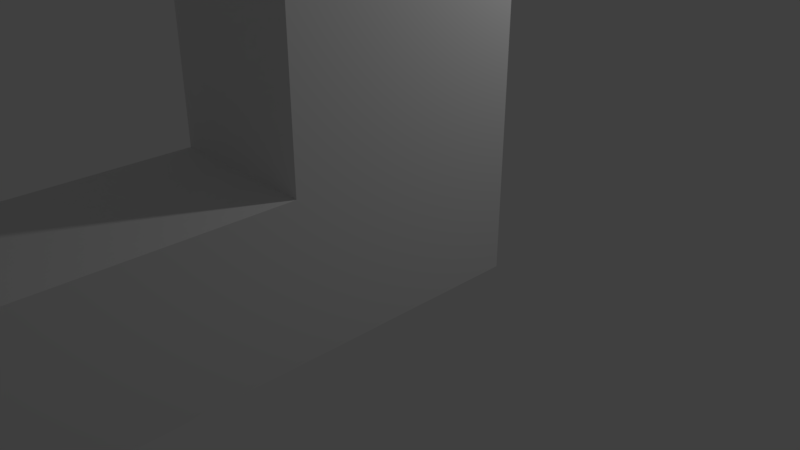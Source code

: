 # Source: 209DeurNF.blend  (saved by Blender 2.78.0; exported with 4.5.12 LTS)
import bpy
from mathutils import Matrix  # noqa: F401  (used for matrix-valued properties, if any)

bpy.ops.wm.read_factory_settings(use_empty=True)
scene = bpy.context.scene
scene.name = 'Scene'

# ---- collections
col_collection_1 = bpy.data.collections.new('Collection 1'); scene.collection.children.link(col_collection_1)

# ---- world
world_world = bpy.data.worlds.new('World'); scene.world = world_world
world_world.color = (0.05088, 0.05088, 0.05088)
world_world.use_sun_shadow = False
world_world.sun_shadow_jitter_overblur = 0.0
world_world.cycles.sampling_method = 'MANUAL'

# ---- cameras
cam_camera = bpy.data.cameras.new('Camera')
cam_camera.clip_end = 100.0
cam_camera.lens = 35.0
cam_camera.sensor_width = 32.0
cam_camera.sensor_height = 18.0
cam_camera.ortho_scale = 7.314
cam_camera.dof.focus_distance = 0.0
cam_camera.dof.aperture_fstop = 128.0

# ---- lights
light_lamp = bpy.data.lights.new('Lamp', 'POINT')
light_lamp.transmission_factor = 0.0
light_lamp.cutoff_distance = 30.0
light_lamp.energy = 100.0
light_lamp.shadow_buffer_clip_start = 1.001
light_lamp.shadow_soft_size = 0.1
light_lamp.shadow_maximum_resolution = 0.006
light_lamp.use_absolute_resolution = True

# ---- meshes
me_cube_001 = bpy.data.meshes.new('Cube.001')
me_cube_001.from_pydata([(-1.0, -1.0, -1.0), (-1.0, -1.0, 1.0), (-1.0, 1.0, -1.0), (-1.0, 1.0, 1.0), (1.0, -1.0, -1.0), (1.0, -1.0, 1.0), (1.0, 1.0, -1.0), (1.0, 1.0, 1.0), (1.0, 1.0, 0.0), (1.0, 0.0, -1.0), (1.0, 0.0, 1.0), (1.0, -1.0, 0.0), (1.0, 0.0, 0.0), (1.0, 1.0, -0.5), (1.0, 0.5, -1.0), (1.0, -0.5, 1.0), (1.0, -1.0, -0.5), (1.0, 1.0, 0.5), (1.0, -0.5, -1.0), (1.0, 0.5, 1.0), (1.0, -1.0, 0.5), (1.0, 0.5, 0.0), (1.0, 0.0, -0.5), (1.0, 0.0, 0.5), (1.0, 0.5, 0.5), (1.0, 0.5, -0.5), (1.0, -0.5, 0.5), (1.0, 1.0, -0.75), (1.0, 0.75, -1.0), (1.0, -0.75, 1.0), (1.0, -1.0, -0.75), (1.0, 1.0, 0.25), (1.0, -0.25, -1.0), (1.0, 0.25, 1.0), (1.0, -1.0, 0.25), (1.0, 0.0, -0.75), (1.0, 0.0, 0.25), (1.0, 1.0, -0.25), (1.0, -0.25, 1.0), (1.0, -1.0, -0.25), (1.0, 1.0, 0.75), (1.0, -0.75, -1.0), (1.0, 0.75, 1.0), (1.0, -1.0, 0.75), (1.0, 0.0, -0.25), (1.0, 0.25, 0.5), (1.0, 0.75, 0.5), (1.0, 0.5, 0.25), (1.0, 0.5, -0.75), (1.0, 0.5, -0.25), (1.0, -0.75, 0.5), (1.0, -0.25, 0.5), (1.0, 1.0, -0.875), (1.0, 0.875, -1.0), (1.0, -0.875, 1.0), (1.0, -1.0, -0.875), (1.0, 1.0, 0.125), (1.0, -0.125, -1.0), (1.0, 0.125, 1.0), (1.0, -1.0, 0.125), (1.0, 0.0, -0.875), (1.0, 0.0, 0.125), (1.0, 1.0, -0.375), (1.0, -0.375, 1.0), (1.0, -1.0, -0.375), (1.0, 1.0, 0.625), (1.0, -0.625, -1.0), (1.0, 0.625, 1.0), (1.0, -1.0, 0.625), (1.0, 0.0, -0.375), (1.0, 0.125, 0.5), (1.0, 0.625, 0.5), (1.0, 0.5, 0.125), (-1.0, 1.0, -0.875), (1.0, 0.5, -0.875), (1.0, 0.5, -0.375), (1.0, -0.875, 0.5), (1.0, -0.375, 0.5), (1.0, 1.0, -0.625), (1.0, 0.625, -1.0), (1.0, -0.625, 1.0), (1.0, -1.0, -0.625), (1.0, 1.0, 0.375), (1.0, -0.375, -1.0), (1.0, 0.375, 1.0), (1.0, -1.0, 0.375), (1.0, -0.625, 0.0), (1.0, 0.0, -0.625), (1.0, 0.0, 0.375), (1.0, 1.0, -0.125), (1.0, -0.125, 1.0), (1.0, -1.0, -0.125), (1.0, 1.0, 0.875), (1.0, -0.875, -1.0), (1.0, 0.875, 1.0), (1.0, -1.0, 0.875), (1.0, 0.0, -0.125), (1.0, 0.375, 0.5), (1.0, 0.875, 0.5), (1.0, 0.5, 0.375), (-1.0, 0.875, 1.0), (1.0, 0.5, -0.625), (1.0, 0.5, -0.125), (1.0, -0.625, -0.5), (1.0, -0.625, 0.5), (1.0, -0.125, 0.5), (1.0, -0.625, 0.25), (1.0, -0.625, -0.75), (-1.0, -1.0, 0.875), (-1.0, -0.875, -1.0), (1.0, -0.625, -0.25), (1.0, -0.625, 0.75), (1.0, -0.625, 0.875), (1.0, -0.625, 0.625), (1.0, -0.625, -0.125), (1.0, -0.625, -0.375), (1.0, -0.625, -0.625), (1.0, -0.625, -0.875), (1.0, -0.625, 0.375), (1.0, -0.625, 0.125), (1.0, 1.0, -0.9375), (1.0, 0.9375, -1.0), (1.0, -0.9375, 1.0), (1.0, -1.0, -0.9375), (1.0, 1.0, 0.0625), (1.0, -0.0625, -1.0), (1.0, 0.0625, 1.0), (1.0, -1.0, 0.0625), (1.0, -0.9375, 0.0), (1.0, 0.0, -0.9375), (1.0, 0.0, 0.0625), (1.0, 1.0, -0.4375), (1.0, 0.4375, -1.0), (1.0, -0.4375, 1.0), (1.0, -1.0, -0.4375), (1.0, 1.0, 0.5625), (1.0, -0.5625, -1.0), (1.0, 0.5625, 1.0), (1.0, -1.0, 0.5625), (1.0, 0.0, -0.4375), (1.0, 0.0625, 0.5), (1.0, 0.5625, 0.5), (1.0, 0.5, 0.0625), (1.0, 0.5, -0.9375), (1.0, 0.5, -0.4375), (1.0, -0.9375, -0.5), (1.0, -0.5, -0.9375), (1.0, -0.9375, 0.5), (1.0, -0.4375, 0.5), (1.0, 1.0, -0.6875), (1.0, 0.6875, -1.0), (1.0, -0.6875, 1.0), (1.0, -1.0, -0.6875), (1.0, 1.0, 0.3125), (1.0, -0.3125, -1.0), (1.0, 0.3125, 1.0), (1.0, -1.0, 0.3125), (1.0, -0.6875, 0.0), (1.0, 0.0, -0.6875), (1.0, 0.0, 0.3125), (1.0, 1.0, -0.1875), (1.0, -0.1875, 1.0), (1.0, -1.0, -0.1875), (1.0, 1.0, 0.8125), (1.0, -0.8125, -1.0), (1.0, 0.8125, 1.0), (1.0, -1.0, 0.8125), (1.0, 0.0, -0.1875), (1.0, 0.3125, 0.5), (1.0, 0.8125, 0.5), (1.0, 0.5, 0.3125), (1.0, 0.5, -0.6875), (1.0, 0.5, -0.1875), (1.0, -0.6875, -0.5), (1.0, -0.6875, 0.5), (1.0, -0.1875, 0.5), (1.0, -0.9375, 0.25), (1.0, -0.6875, 0.25), (1.0, -0.25, -0.9375), (1.0, -0.9375, -0.75), (1.0, -0.6875, -0.75), (1.0, -0.75, -0.9375), (1.0, 0.75, -0.9375), (-1.0, -1.0, -0.25), (-1.0, -0.25, 1.0), (-1.0, 1.0, 0.25), (-1.0, 0.0, -0.75), (-1.0, 0.0, 0.25), (1.0, -0.9375, -0.25), (1.0, -0.6875, -0.25), (1.0, -0.9375, 0.75), (1.0, -0.6875, 0.75), (1.0, 1.0, -0.8125), (1.0, 0.8125, -1.0), (1.0, -0.8125, 1.0), (1.0, -1.0, -0.8125), (1.0, 1.0, 0.1875), (1.0, -0.1875, -1.0), (1.0, 0.1875, 1.0), (1.0, -1.0, 0.1875), (1.0, 0.0, -0.8125), (1.0, 0.0, 0.1875), (1.0, 1.0, -0.3125), (1.0, -0.3125, 1.0), (1.0, -1.0, -0.3125), (1.0, 1.0, 0.6875), (1.0, -0.6875, -1.0), (1.0, 0.6875, 1.0), (1.0, -1.0, 0.6875), (1.0, 0.0, -0.3125), (1.0, 0.1875, 0.5), (1.0, 0.6875, 0.5), (1.0, 0.5, 0.1875), (-1.0, -0.25, -1.0), (1.0, 0.5, -0.8125), (1.0, 0.5, -0.3125), (1.0, -0.8125, 0.5), (1.0, -0.3125, 0.5), (1.0, 1.0, -0.5625), (1.0, 0.5625, -1.0), (1.0, -0.5625, 1.0), (1.0, -1.0, -0.5625), (1.0, 1.0, 0.4375), (1.0, -0.4375, -1.0), (1.0, 0.4375, 1.0), (1.0, -1.0, 0.4375), (1.0, 0.4375, 0.0), (1.0, 0.0, -0.5625), (1.0, 0.0, 0.4375), (1.0, 1.0, -0.0625), (1.0, -0.0625, 1.0), (1.0, -1.0, -0.0625), (1.0, 1.0, 0.9375), (1.0, -0.9375, -1.0), (1.0, 0.9375, 1.0), (1.0, -1.0, 0.9375), (1.0, -0.0625, 0.0), (1.0, 0.9375, 0.0), (1.0, 0.0, -0.0625), (1.0, 0.0, 0.9375), (1.0, 0.4375, 0.5), (1.0, 0.9375, 0.5), (1.0, 0.5, 0.4375), (1.0, 0.5, 0.9375), (1.0, 0.4375, -0.5), (1.0, 0.9375, -0.5), (1.0, 0.5, -0.5625), (1.0, 0.5, -0.0625), (1.0, -0.0625, -0.5), (1.0, -0.5625, 0.5), (1.0, -0.0625, 0.5), (1.0, -0.5, 0.4375), (1.0, -0.5, 0.9375), (1.0, -0.25, 0.9375), (1.0, -0.0625, 0.25), (1.0, -0.25, 0.4375), (1.0, -0.75, 0.4375), (1.0, -0.0625, -0.25), (1.0, -0.0625, -0.75), (1.0, 0.9375, -0.25), (1.0, 0.9375, -0.75), (1.0, 0.4375, -0.75), (-1.0, -1.0, 0.25), (1.0, 0.9375, 0.75), (-1.0, 0.25, 1.0), (1.0, 0.75, 0.9375), (1.0, 0.9375, 0.25), (1.0, 0.75, 0.4375), (1.0, 0.4375, 0.25), (1.0, 0.25, 0.4375), (-1.0, 1.0, -0.25), (-1.0, 0.0, -0.25), (1.0, 0.25, 0.9375), (1.0, 0.4375, -0.25), (1.0, -0.75, 0.9375), (1.0, -0.6875, 0.875), (1.0, -0.625, 0.8125), (1.0, -0.625, 0.9375), (1.0, -0.6875, 0.625), (1.0, -0.625, 0.5625), (1.0, -0.625, 0.6875), (1.0, -0.9375, 0.625), (1.0, -0.6875, -0.125), (1.0, -0.625, -0.1875), (1.0, -0.625, -0.0625), (1.0, -0.6875, -0.375), (1.0, -0.625, -0.4375), (1.0, -0.625, -0.3125), (1.0, -0.9375, -0.375), (1.0, 0.4375, -0.125), (1.0, 0.4375, -0.375), (-1.0, 1.0, 0.75), (1.0, 0.375, 0.9375), (-1.0, -0.75, 1.0), (-1.0, -1.0, -0.75), (-1.0, 0.75, -1.0), (-1.0, 0.5, -0.75), (-1.0, 0.5, -0.25), (1.0, 0.4375, 0.375), (1.0, 0.375, 0.4375), (1.0, 0.4375, 0.125), (1.0, 0.9375, 0.375), (1.0, 0.875, 0.4375), (1.0, 0.9375, 0.125), (1.0, 0.9375, 0.875), (1.0, 0.875, 0.9375), (1.0, 0.9375, 0.625), (-1.0, -0.25, 0.5), (-1.0, -0.75, 0.5), (-1.0, 0.75, 0.5), (-1.0, 0.25, 0.5), (1.0, 0.4375, -0.625), (1.0, 0.4375, -0.875), (1.0, 0.9375, -0.625), (1.0, 0.9375, -0.875), (1.0, 0.875, -0.9375), (1.0, 0.625, -0.9375), (1.0, 0.9375, -0.125), (1.0, 0.9375, -0.375), (1.0, -0.6875, -0.625), (1.0, -0.625, -0.6875), (1.0, -0.625, -0.5625), (1.0, -0.6875, -0.875), (1.0, -0.625, -0.9375), (1.0, -0.625, -0.8125), (1.0, -0.9375, -0.875), (1.0, -0.875, -0.9375), (1.0, -0.0625, -0.625), (1.0, -0.0625, -0.875), (1.0, -0.125, -0.9375), (1.0, -0.375, -0.9375), (1.0, -0.0625, -0.125), (1.0, -0.0625, -0.375), (1.0, -0.6875, 0.375), (1.0, -0.625, 0.3125), (1.0, -0.625, 0.4375), (1.0, -0.6875, 0.125), (1.0, -0.625, 0.0625), (1.0, -0.625, 0.1875), (1.0, -0.9375, 0.125), (1.0, -0.0625, 0.375), (1.0, -0.125, 0.4375), (1.0, -0.0625, 0.125), (1.0, -0.125, 0.9375), (1.0, -0.375, 0.9375), (1.0, -0.375, 0.4375), (1.0, -0.9375, 0.375), (1.0, -0.875, 0.4375), (1.0, -0.9375, -0.625), (-1.0, 0.5, 0.25), (-1.0, 1.0, -0.75), (1.0, 0.625, 0.9375), (1.0, 0.625, 0.4375), (1.0, 0.125, 0.4375), (-1.0, 0.75, 1.0), (-1.0, -1.0, 0.75), (-1.0, -0.75, -1.0), (1.0, 0.125, 0.9375), (1.0, -0.9375, -0.125), (1.0, -0.9375, 0.875), (1.0, -0.875, 0.9375), (1.0, -0.8125, 0.9375), (1.0, -0.9375, 0.8125), (1.0, -0.9375, -0.1875), (1.0, 0.1875, 0.9375), (-1.0, 0.5, 0.5), (-1.0, -0.5, 0.5), (1.0, 0.1875, 0.4375), (1.0, 0.6875, 0.4375), (1.0, 0.6875, 0.9375), (-1.0, 0.5, -0.5), (1.0, -0.9375, -0.6875), (1.0, -0.8125, 0.4375), (1.0, -0.9375, 0.3125), (1.0, -0.3125, 0.4375), (1.0, -0.3125, 0.9375), (1.0, -0.0625, 0.9375), (1.0, -0.0625, 0.1875), (1.0, -0.0625, 0.0625), (1.0, -0.0625, 0.4375), (1.0, -0.0625, 0.3125), (1.0, -0.9375, 0.0625), (1.0, -0.6875, 0.0625), (1.0, -0.5625, 0.4375), (1.0, -0.6875, 0.3125), (1.0, -0.0625, -0.3125), (1.0, -0.0625, -0.4375), (1.0, -0.0625, -0.0625), (1.0, -0.0625, -0.1875), (1.0, -0.3125, -0.9375), (1.0, -0.4375, -0.9375), (1.0, -0.0625, -0.8125), (1.0, -0.0625, -0.9375), (1.0, -0.1875, -0.9375), (1.0, -0.0625, -0.5625), (1.0, -0.0625, -0.6875), (1.0, -0.8125, -0.9375), (1.0, -0.9375, -0.9375), (1.0, -0.5625, -0.9375), (1.0, -0.6875, -0.9375), (1.0, -0.6875, -0.6875), (1.0, 0.9375, -0.3125), (1.0, 0.9375, -0.4375), (1.0, 0.9375, -0.0625), (1.0, 0.9375, -0.1875), (1.0, 0.6875, -0.9375), (1.0, 0.5625, -0.9375), (1.0, 0.9375, -0.8125), (1.0, 0.9375, -0.9375), (1.0, 0.8125, -0.9375), (1.0, 0.9375, -0.5625), (1.0, 0.9375, -0.6875), (1.0, 0.4375, -0.8125), (1.0, 0.4375, -0.9375), (1.0, 0.4375, -0.5625), (1.0, 0.4375, -0.6875), (-1.0, 0.5, -1.0), (-1.0, -1.0, -0.5), (-1.0, -0.5, 1.0), (1.0, 0.9375, 0.6875), (1.0, 0.9375, 0.5625), (-1.0, 1.0, 0.5), (1.0, 0.9375, 0.9375), (1.0, 0.9375, 0.8125), (-1.0, 0.5, 0.0), (1.0, 0.9375, 0.1875), (1.0, 0.9375, 0.0625), (1.0, 0.9375, 0.4375), (1.0, 0.9375, 0.3125), (1.0, 0.4375, 0.1875), (1.0, 0.4375, 0.0625), (1.0, 0.4375, 0.4375), (1.0, 0.4375, 0.3125), (-1.0, 0.0, -0.5), (-1.0, 0.0, 0.5), (-1.0, 1.0, -0.5), (-1.0, 0.5, 1.0), (-1.0, -1.0, 0.5), (1.0, 0.4375, 0.9375), (-1.0, -0.5, -1.0), (-1.0, 0.0, 0.0), (1.0, 0.4375, -0.3125), (1.0, 0.4375, -0.4375), (1.0, 0.4375, -0.0625), (1.0, 0.4375, -0.1875), (1.0, -0.9375, -0.4375), (1.0, -0.6875, -0.4375), (1.0, -0.6875, -0.1875), (1.0, -0.9375, 0.5625), (1.0, -0.6875, 0.5625), (1.0, -0.5625, 0.9375), (1.0, -0.6875, 0.8125), (1.0, -0.6875, 0.9375), (1.0, -0.6875, 0.6875), (1.0, -0.9375, 0.6875), (1.0, -0.6875, -0.0625), (1.0, -0.6875, -0.3125), (1.0, -0.9375, -0.3125), (1.0, 0.3125, 0.9375), (-1.0, 1.0, 0.0), (-1.0, 0.0, 1.0), (1.0, 0.3125, 0.4375), (1.0, 0.8125, 0.4375), (1.0, 0.8125, 0.9375), (-1.0, -1.0, 0.0), (-1.0, 0.0, -1.0), (1.0, -0.6875, -0.5625), (1.0, -0.6875, -0.8125), (1.0, -0.9375, -0.8125), (1.0, -0.6875, 0.4375), (1.0, -0.6875, 0.1875), (1.0, -0.9375, 0.1875), (1.0, -0.1875, 0.4375), (1.0, -0.1875, 0.9375), (1.0, -0.4375, 0.9375), (1.0, -0.4375, 0.4375), (1.0, -0.9375, 0.4375), (1.0, -0.9375, -0.5625), (1.0, 0.5625, 0.9375), (1.0, 0.5625, 0.4375), (1.0, 0.0625, 0.4375), (1.0, 0.0625, 0.9375), (1.0, -0.9375, -0.0625), (1.0, -0.9375, 0.9375), (-1.0, -0.625, 0.75), (-1.0, -0.625, 0.25), (-1.0, -0.625, -0.25), (-1.0, -0.625, -0.75), (-1.0, -1.0, -0.375), (-1.0, -0.375, 1.0), (-1.0, 1.0, 0.375), (-1.0, 0.0, -0.625), (-1.0, 0.0, 0.375), (-1.0, -0.125, -1.0), (-1.0, -1.0, 0.125), (-1.0, 0.125, 1.0), (-1.0, 1.0, -0.125), (-1.0, 0.0, -0.125), (-1.0, 1.0, 0.875), (-1.0, -0.875, 1.0), (-1.0, -1.0, -0.875), (-1.0, 0.875, -1.0), (-1.0, 0.5, -0.625), (-1.0, 0.5, -0.125), (-1.0, -0.375, 0.5), (-1.0, -0.875, 0.5), (-1.0, 0.625, 0.5), (-1.0, 0.125, 0.5), (-1.0, 0.5, 0.375), (-1.0, 1.0, -0.625), (-1.0, 0.625, 1.0), (-1.0, -1.0, 0.625), (-1.0, -0.625, -1.0), (-1.0, 0.5, 0.125), (-1.0, 0.375, 0.5), (-1.0, 0.875, 0.5), (-1.0, -0.625, 0.5), (-1.0, -0.125, 0.5), (-1.0, -0.625, -0.5), (-1.0, 0.5, -0.375), (-1.0, 0.5, -0.875), (-1.0, 0.625, -1.0), (-1.0, -1.0, -0.625), (-1.0, -0.625, 1.0), (-1.0, 1.0, 0.625), (-1.0, -0.625, 0.0), (-1.0, 0.0, -0.375), (-1.0, 1.0, -0.375), (-1.0, 0.375, 1.0), (-1.0, -1.0, 0.375), (-1.0, -0.375, -1.0), (-1.0, 0.0, 0.125), (-1.0, 0.0, -0.875), (-1.0, 1.0, 0.125), (-1.0, -0.125, 1.0), (-1.0, -1.0, -0.125), (-1.0, -0.625, -0.625), (-1.0, -0.625, -0.125), (-1.0, -0.625, 0.375), (-1.0, -0.625, 0.875), (-1.0, -0.625, -0.875), (-1.0, -0.625, -0.375), (-1.0, -0.625, 0.125), (-1.0, -0.625, 0.625), (-1.0, -0.9375, -1.0), (-1.0, -1.0, 0.9375), (-1.0, 0.9375, 1.0), (-1.0, 1.0, -0.9375), (-1.0, 0.75, 0.9375), (-1.0, 1.0, -0.8125), (-1.0, 0.8125, 1.0), (-1.0, -1.0, 0.8125), (-1.0, -0.8125, -1.0), (-1.0, 0.9375, 0.75), (-1.0, 0.4375, 0.25), (-1.0, 0.9375, 0.25), (-1.0, -0.0625, 0.25), (-1.0, -0.75, -0.9375), (-1.0, -0.25, -0.9375), (-1.0, -0.0625, -0.75), (-1.0, 0.4375, -0.25), (-1.0, 0.4375, -0.75), (-1.0, 0.75, -0.9375), (-1.0, 0.9375, -0.75), (-1.0, -0.0625, -0.25), (-1.0, 0.9375, -0.25), (-1.0, -1.0, -0.3125), (-1.0, -0.3125, 1.0), (-1.0, 1.0, 0.3125), (-1.0, 0.0, -0.6875), (-1.0, 0.0, 0.3125), (-1.0, -0.1875, -1.0), (-1.0, -1.0, 0.1875), (-1.0, 0.1875, 1.0), (-1.0, 1.0, -0.1875), (-1.0, 0.0, -0.1875), (-1.0, 1.0, 0.8125), (-1.0, -0.8125, 1.0), (-1.0, -1.0, -0.8125), (-1.0, 0.8125, -1.0), (-1.0, 0.5, -0.6875), (-1.0, 0.5, -0.1875), (-1.0, -0.3125, 0.5), (-1.0, -0.8125, 0.5), (-1.0, 0.6875, 0.5), (-1.0, 0.1875, 0.5), (-1.0, 0.5, 0.3125), (-1.0, 1.0, -0.6875), (-1.0, 0.6875, 1.0), (-1.0, -1.0, 0.6875), (-1.0, -0.6875, -1.0), (-1.0, 0.5, 0.0625), (-1.0, 0.4375, 0.5), (-1.0, 0.9375, 0.5), (-1.0, -0.5625, 0.5), (-1.0, -0.0625, 0.5), (-1.0, -0.5, -0.9375), (-1.0, -0.0625, -0.5), (-1.0, 0.5, -0.4375), (-1.0, 0.5, -0.9375), (-1.0, 0.4375, -0.5), (-1.0, 0.9375, -0.5), (-1.0, 0.5625, -1.0), (-1.0, -1.0, -0.5625), (-1.0, -0.5625, 1.0), (-1.0, 1.0, 0.5625), (-1.0, 0.4375, 0.0), (-1.0, 0.0, -0.4375), (-1.0, 1.0, -0.4375), (-1.0, 0.4375, 1.0), (-1.0, -1.0, 0.4375), (-1.0, -0.4375, -1.0), (-1.0, 0.0, 0.0625), (-1.0, 0.0, -0.9375), (-1.0, -0.0625, 0.0), (-1.0, 0.9375, 0.0), (-1.0, 1.0, 0.0625), (-1.0, -0.0625, 1.0), (-1.0, -1.0, -0.0625), (-1.0, 0.25, 0.9375), (-1.0, 0.25, 0.4375), (-1.0, 0.75, 0.4375), (-1.0, -0.75, 0.9375), (-1.0, -0.9375, 0.75), (-1.0, -0.6875, 0.75), (-1.0, -0.75, 0.4375), (-1.0, -0.9375, 0.25), (-1.0, -0.6875, 0.25), (-1.0, -0.25, 0.4375), (-1.0, -0.9375, -0.25), (-1.0, -0.6875, -0.25), (-1.0, -0.9375, -0.75), (-1.0, -0.6875, -0.75), (-1.0, -0.25, 0.9375), (-1.0, 0.4375, -1.0), (-1.0, -1.0, -0.4375), (-1.0, -0.4375, 1.0), (-1.0, 1.0, 0.4375), (-1.0, 0.0, -0.5625), (-1.0, 0.0, 0.4375), (-1.0, -0.0625, -1.0), (-1.0, -1.0, 0.0625), (-1.0, 0.0625, 1.0), (-1.0, 1.0, -0.0625), (-1.0, 0.0, 0.9375), (-1.0, 0.0, -0.0625), (-1.0, -0.9375, 0.0), (-1.0, 1.0, 0.9375), (-1.0, -0.9375, 1.0), (-1.0, -1.0, -0.9375), (-1.0, 0.9375, -1.0), (-1.0, 0.5, -0.5625), (-1.0, 0.5, -0.0625), (-1.0, -0.9375, -0.5), (-1.0, -0.4375, 0.5), (-1.0, -0.9375, 0.5), (-1.0, -0.5, 0.4375), (-1.0, -0.5, 0.9375), (-1.0, 0.5625, 0.5), (-1.0, 0.0625, 0.5), (-1.0, 0.5, 0.4375), (-1.0, 0.5, 0.9375), (-1.0, 1.0, -0.5625), (-1.0, 0.5625, 1.0), (-1.0, -1.0, 0.5625), (-1.0, -0.5625, -1.0), (-1.0, 0.5, 0.1875), (-1.0, 0.3125, 0.5), (-1.0, 0.8125, 0.5), (-1.0, -0.6875, 0.5), (-1.0, -0.1875, 0.5), (-1.0, -0.6875, -0.5), (-1.0, 0.5, -0.3125), (-1.0, 0.5, -0.8125), (-1.0, 0.6875, -1.0), (-1.0, -1.0, -0.6875), (-1.0, -0.6875, 1.0), (-1.0, 1.0, 0.6875), (-1.0, -0.6875, 0.0), (-1.0, 0.0, -0.3125), (-1.0, 1.0, -0.3125), (-1.0, 0.3125, 1.0), (-1.0, -1.0, 0.3125), (-1.0, -0.3125, -1.0), (-1.0, 0.0, 0.1875), (-1.0, 0.0, -0.8125), (-1.0, 1.0, 0.1875), (-1.0, -0.1875, 1.0), (-1.0, -1.0, -0.1875), (-1.0, 0.9375, -0.125), (-1.0, -0.0625, -0.125), (-1.0, -0.125, 0.9375), (-1.0, 0.9375, -0.625), (-1.0, 0.4375, -0.625), (-1.0, 0.4375, -0.125), (-1.0, -0.0625, -0.625), (-1.0, -0.6875, -0.625), (-1.0, -0.625, -0.6875), (-1.0, -0.625, -0.5625), (-1.0, -0.6875, -0.125), (-1.0, -0.625, -0.1875), (-1.0, -0.625, -0.0625), (-1.0, -0.0625, 0.375), (-1.0, -0.125, 0.4375), (-1.0, -0.6875, 0.375), (-1.0, -0.625, 0.3125), (-1.0, -0.625, 0.4375), (-1.0, -0.6875, 0.875), (-1.0, -0.625, 0.8125), (-1.0, -0.625, 0.9375), (-1.0, 0.9375, 0.375), (-1.0, 0.875, 0.4375), (-1.0, 0.4375, 0.375), (-1.0, 0.375, 0.4375), (-1.0, 0.375, 0.9375), (-1.0, 0.9375, -0.375), (-1.0, -0.0625, -0.375), (-1.0, -0.375, 0.9375), (-1.0, 0.9375, -0.875), (-1.0, 0.875, -0.9375), (-1.0, 0.625, -0.9375), (-1.0, 0.4375, -0.875), (-1.0, 0.4375, -0.375), (-1.0, -0.0625, -0.875), (-1.0, -0.125, -0.9375), (-1.0, -0.375, -0.9375), (-1.0, -0.6875, -0.875), (-1.0, -0.625, -0.9375), (-1.0, -0.625, -0.8125), (-1.0, -0.9375, -0.875), (-1.0, -0.875, -0.9375), (-1.0, -0.9375, -0.625), (-1.0, -0.6875, -0.375), (-1.0, -0.625, -0.4375), (-1.0, -0.625, -0.3125), (-1.0, -0.9375, -0.375), (-1.0, -0.9375, -0.125), (-1.0, -0.0625, 0.125), (-1.0, -0.375, 0.4375), (-1.0, -0.6875, 0.125), (-1.0, -0.625, 0.0625), (-1.0, -0.625, 0.1875), (-1.0, -0.9375, 0.125), (-1.0, -0.9375, 0.375), (-1.0, -0.875, 0.4375), (-1.0, -0.6875, 0.625), (-1.0, -0.625, 0.5625), (-1.0, -0.625, 0.6875), (-1.0, -0.9375, 0.625), (-1.0, -0.9375, 0.875), (-1.0, -0.875, 0.9375), (-1.0, 0.9375, 0.125), (-1.0, 0.625, 0.4375), (-1.0, 0.4375, 0.125), (-1.0, 0.125, 0.4375), (-1.0, 0.125, 0.9375), (-1.0, 0.9375, 0.625), (-1.0, 0.625, 0.9375), (-1.0, 0.9375, 0.875), (-1.0, 0.875, 0.9375), (-1.0, 0.8125, 0.9375), (-1.0, 0.9375, 0.8125), (-1.0, 0.5625, 0.9375), (-1.0, 0.9375, 0.5625), (-1.0, 0.0625, 0.9375), (-1.0, 0.0625, 0.4375), (-1.0, 0.4375, 0.0625), (-1.0, 0.5625, 0.4375), (-1.0, 0.9375, 0.0625), (-1.0, -0.9375, 0.9375), (-1.0, -0.9375, 0.8125), (-1.0, -0.9375, 0.6875), (-1.0, -0.9375, 0.5625), (-1.0, -0.6875, 0.6875), (-1.0, -0.6875, 0.5625), (-1.0, -0.9375, 0.4375), (-1.0, -0.9375, 0.3125), (-1.0, -0.9375, 0.1875), (-1.0, -0.9375, 0.0625), (-1.0, -0.6875, 0.1875), (-1.0, -0.6875, 0.0625), (-1.0, -0.4375, 0.4375), (-1.0, -0.0625, 0.0625), (-1.0, -0.9375, -0.0625), (-1.0, -0.9375, -0.1875), (-1.0, -0.9375, -0.3125), (-1.0, -0.9375, -0.4375), (-1.0, -0.6875, -0.3125), (-1.0, -0.6875, -0.4375), (-1.0, -0.9375, -0.5625), (-1.0, -0.9375, -0.6875), (-1.0, -0.9375, -0.8125), (-1.0, -0.9375, -0.9375), (-1.0, -0.8125, -0.9375), (-1.0, -0.6875, -0.8125), (-1.0, -0.6875, -0.9375), (-1.0, -0.5625, -0.9375), (-1.0, -0.4375, -0.9375), (-1.0, -0.3125, -0.9375), (-1.0, -0.1875, -0.9375), (-1.0, -0.0625, -0.9375), (-1.0, 0.4375, -0.4375), (-1.0, 0.4375, -0.9375), (-1.0, 0.5625, -0.9375), (-1.0, 0.6875, -0.9375), (-1.0, 0.8125, -0.9375), (-1.0, 0.9375, -0.9375), (-1.0, -0.4375, 0.9375), (-1.0, -0.0625, -0.4375), (-1.0, 0.9375, -0.4375), (-1.0, 0.3125, 0.9375), (-1.0, 0.3125, 0.4375), (-1.0, 0.4375, 0.3125), (-1.0, 0.8125, 0.4375), (-1.0, 0.9375, 0.3125), (-1.0, -0.6875, 0.9375), (-1.0, -0.6875, 0.8125), (-1.0, -0.6875, 0.4375), (-1.0, -0.6875, 0.3125), (-1.0, -0.1875, 0.4375), (-1.0, -0.0625, 0.3125), (-1.0, -0.6875, -0.0625), (-1.0, -0.6875, -0.1875), (-1.0, -0.6875, -0.5625), (-1.0, -0.6875, -0.6875), (-1.0, -0.0625, -0.6875), (-1.0, 0.4375, -0.1875), (-1.0, 0.4375, -0.6875), (-1.0, 0.9375, -0.6875), (-1.0, -0.1875, 0.9375), (-1.0, -0.0625, -0.1875), (-1.0, 0.9375, -0.0625), (-1.0, -0.0625, -0.0625), (-1.0, -0.0625, 0.9375), (-1.0, 0.9375, -0.5625), (-1.0, 0.4375, -0.5625), (-1.0, 0.4375, -0.0625), (-1.0, -0.0625, -0.5625), (-1.0, -0.0625, 0.4375), (-1.0, -0.5625, 0.4375), (-1.0, -0.5625, 0.9375), (-1.0, 0.9375, 0.4375), (-1.0, 0.4375, 0.4375), (-1.0, 0.4375, 0.9375), (-1.0, 0.9375, -0.3125), (-1.0, -0.0625, -0.3125), (-1.0, -0.3125, 0.9375), (-1.0, 0.9375, -0.8125), (-1.0, 0.4375, -0.8125), (-1.0, 0.4375, -0.3125), (-1.0, -0.0625, -0.8125), (-1.0, -0.0625, 0.1875), (-1.0, -0.3125, 0.4375), (-1.0, -0.8125, 0.4375), (-1.0, -0.8125, 0.9375), (-1.0, 0.9375, 0.1875), (-1.0, 0.6875, 0.4375), (-1.0, 0.4375, 0.1875), (-1.0, 0.1875, 0.4375), (-1.0, 0.1875, 0.9375), (-1.0, 0.9375, 0.6875), (-1.0, 0.6875, 0.9375), (-1.0, 0.9375, -0.1875), (-1.0, 0.9375, 0.9375)], [], [(2, 547, 73, 549, 350, 587, 509, 662, 435, 608, 527, 680, 270, 574, 496, 643, 459, 616, 533, 686, 185, 568, 490, 637, 421, 605, 524, 677, 291, 576, 498, 647, 3, 7, 232, 92, 163, 40, 205, 65, 135, 17, 222, 82, 153, 31, 196, 56, 124, 8, 229, 89, 160, 37, 202, 62, 131, 13, 218, 78, 149, 27, 192, 52, 120, 6), (4, 123, 55, 195, 30, 152, 81, 221, 16, 134, 64, 204, 39, 162, 91, 231, 11, 127, 59, 199, 34, 156, 85, 225, 20, 138, 68, 208, 43, 166, 95, 235, 5, 1, 545, 108, 551, 355, 589, 511, 664, 437, 610, 529, 682, 262, 572, 494, 641, 464, 618, 535, 688, 183, 566, 488, 635, 417, 603, 522, 675, 294, 578, 500, 649, 0), (7, 3, 546, 100, 550, 354, 588, 510, 663, 436, 609, 528, 681, 264, 573, 495, 642, 460, 617, 534, 687, 184, 567, 489, 636, 418, 604, 523, 676, 293, 577, 499, 648, 1, 5, 122, 54, 194, 29, 151, 80, 220, 15, 133, 63, 203, 38, 161, 90, 230, 10, 126, 58, 198, 33, 155, 84, 224, 19, 137, 67, 207, 42, 165, 94, 234), (148, 26, 249, 104, 279, 113, 280, 111, 276, 112, 277, 452, 275, 451, 191, 453, 278, 449, 174, 50, 216, 76, 147, 476, 347, 372, 256, 469, 333, 384, 177, 470, 336, 382, 157, 455, 282, 447, 189, 456, 285, 446, 173, 466, 319, 400, 180, 467, 322, 399, 323, 117, 324, 107, 320, 116, 321, 103, 286, 115, 287, 110, 283, 114, 284, 86, 337, 119, 338, 106, 334, 118, 335, 383, 251, 475, 345, 374, 255, 472, 341, 379, 250, 105, 175, 51, 217, 77), (360, 54, 122, 483), (584, 309, 668, 515, 593, 841, 711, 813, 621, 856, 752, 767, 660, 365, 658, 506), (769, 648, 499, 750), (583, 308, 669, 774, 745, 773, 624, 816, 707, 815, 709, 539, 708, 484, 747, 543, 746, 516, 594, 366, 654, 504, 582, 307, 670, 517, 595, 838, 703, 819, 628, 852, 738, 781, 656, 839, 706, 538, 705, 485, 741, 542, 740, 525, 701, 537, 700, 486, 734, 541, 733, 518, 698, 536, 697, 487, 728, 540, 727, 795, 726, 794, 632, 824, 696, 823, 671, 788, 732, 787, 630, 822, 699, 821, 678, 780, 739, 779, 627, 818, 704, 817, 625, 853, 744, 775, 655, 505), (769, 483, 147, 655), (174, 669, 655, 147), (452, 815, 669, 174), (483, 769, 815, 452), (795, 792, 397, 399), (476, 397, 792, 775), (817, 795, 399, 469), (476, 775, 817, 469), (800, 727, 323, 392), (335, 323, 727, 706), (838, 800, 125, 379), (335, 706, 838, 379), (709, 277, 104, 516), (241, 593, 516, 104), (422, 863, 593, 241), (277, 709, 863, 422), (639, 228, 9, 465), (842, 634, 132, 431), (228, 639, 842, 431), (806, 599, 143, 408), (242, 143, 599, 660), (841, 806, 408, 427), (242, 660, 841, 427), (0, 465, 9, 4), (2, 6, 132, 634), (483, 122, 5, 235, 95, 166, 43, 208, 68, 138, 20, 225, 85, 156, 34, 199, 59, 127, 11, 231, 91, 162, 39, 204, 64, 134, 16, 221, 81, 152, 30, 195, 55, 123, 4, 233, 93, 164, 41, 206, 66, 136, 18, 223, 83, 154, 32, 197, 57, 125, 9, 129, 60, 200, 35, 158, 87, 227, 22, 139, 69, 209, 44, 167, 96, 238, 12, 130, 61, 201, 36, 159, 88, 228, 480, 353, 367, 269, 461, 299, 431, 298, 432, 268, 429, 300, 430, 226, 443, 289, 444, 273, 441, 290, 442, 244, 414, 311, 415, 261, 412, 312, 413, 132, 14, 219, 79, 150, 28, 193, 53, 121, 6, 120, 52, 192, 27, 149, 78, 218, 13, 131, 62, 202, 37, 160, 89, 229, 8, 124, 56, 196, 31, 153, 82, 222, 17, 135, 65, 205, 40, 163, 92, 232, 7, 234, 94, 165, 42, 207, 67, 137, 19, 224, 84, 155, 33, 198, 58, 126, 10, 230, 90, 161, 38, 203, 63, 133, 15, 220, 80, 151, 29, 194, 54, 360, 361, 274, 452, 277, 450, 252, 474, 344, 375, 253, 473, 343, 376, 239, 481, 357, 364, 272, 458, 292, 438, 243, 478, 351, 369, 265, 463, 305, 422, 304, 423, 263, 419, 306, 420, 241, 427, 301, 428, 266, 425, 303, 426, 237, 403, 317, 404, 259, 401, 318, 402, 245, 410, 313, 411, 260, 407, 314, 408, 315, 409, 182, 405, 316, 406, 143, 74, 214, 48, 171, 101, 246, 25, 144, 75, 215, 49, 172, 102, 247, 21, 142, 72, 212, 47, 170, 99, 242, 24, 240, 97, 168, 45, 210, 70, 140, 23, 250, 379, 340, 380, 254, 377, 342, 378, 236, 387, 331, 388, 257, 385, 332, 386, 248, 394, 327, 395, 258, 391, 328, 392, 329, 393, 178, 389, 330, 390, 146, 398, 323, 399, 181, 396, 326, 397, 325, 468, 179, 371, 348, 477, 145, 445, 288, 457, 188, 363, 358, 482, 128, 381, 339, 471, 176, 373, 346, 476, 147, 448, 281, 454, 190, 362, 359), (141, 24, 242, 479, 352, 368, 267, 462, 302, 427, 241, 98, 169, 46, 211, 71), (546, 3, 647, 498, 576, 291, 677, 524, 605, 421, 637, 490, 568, 185, 686, 533, 616, 459, 643, 496, 574, 270, 680, 527, 608, 435, 662, 509, 587, 350, 549, 73, 547, 2, 650, 501, 579, 295, 674, 521, 602, 416, 634, 802, 721, 848, 561, 827, 693, 835, 600, 801, 722, 849, 560, 826, 694, 836, 606, 766, 753, 857, 554, 812, 712, 842, 713, 811, 620, 858, 754, 765, 639, 492, 570, 187, 684, 531, 612, 440, 645, 497, 575, 271, 679, 526, 607, 433, 638, 491, 569, 186, 685, 532, 613, 465, 640, 493, 571, 213, 683, 530, 611, 439, 665, 512, 590, 356, 552, 109, 544, 0, 649, 500, 578, 294, 675, 522, 603, 417, 635, 488, 566, 183, 688, 535, 618, 464, 641, 494, 572, 262, 682, 529, 610, 437, 664, 511, 589, 355, 551, 108, 545, 1, 648, 769, 749, 770, 623, 771, 748, 772, 655, 775, 743, 776, 626, 777, 742, 778, 646, 783, 736, 784, 629, 785, 735, 786, 653, 789, 731, 790, 631, 791, 729, 792, 730, 793, 557, 795, 727, 796, 596, 797, 725, 798, 558, 799, 724, 800, 723, 850, 559, 825, 695, 837, 597, 808, 716, 845, 564, 830, 690, 832, 614, 782, 737, 851, 556, 820, 702, 838, 595, 434, 659, 507, 585, 310, 667, 514, 592, 365, 660, 508, 586, 349, 666, 513, 591, 424, 652, 503, 581, 297, 672, 519, 598, 370, 651, 502, 580, 296, 673, 520, 599, 803, 720, 804, 562, 805, 719, 806, 718, 847, 563, 828, 692, 834, 601, 809, 715, 844, 565, 862, 689, 831, 615, 768, 751, 855, 555, 814, 710, 841, 593, 763, 756, 860, 553, 761, 758, 863, 759, 760, 548, 861, 757, 762, 661, 843, 714, 810, 619, 859, 755, 764, 644, 833, 691, 829, 633, 846, 717, 807, 657, 840, 709, 815, 622, 854, 750, 499, 577, 293, 676, 523, 604, 418, 636, 489, 567, 184, 687, 534, 617, 460, 642, 495, 573, 264, 681, 528, 609, 436, 663, 510, 588, 354, 550, 100)])
me_cube_001.use_remesh_preserve_volume = False
me_cube_001.use_remesh_preserve_attributes = False
me_cube_001.use_mirror_vertex_groups = False
me_cube_001.update()

# ---- objects
ob_cube_001 = bpy.data.objects.new('Cube.001', me_cube_001)
ob_lamp = bpy.data.objects.new('Lamp', light_lamp)
ob_camera = bpy.data.objects.new('Camera', cam_camera)

# ---- transforms, parenting, visibility, modifiers, constraints
ob_cube_001.location = (1.418, -0.1319, 26.35)
ob_cube_001.scale = (0.8058, 41.16, 25.58)
ob_cube_001.lineart.crease_threshold = 0.0
ob_lamp.location = (4.076, 1.005, 5.904)
ob_lamp.rotation_euler = (0.6503, 0.05522, 1.866)
ob_lamp.lock_rotations_4d = False
ob_lamp.empty_display_type = 'ARROWS'
ob_lamp.color = (0.0, 0.0, 0.0, 0.0)
ob_lamp.lineart.crease_threshold = 0.0
ob_camera.location = (7.481, -6.508, 5.344)
ob_camera.rotation_euler = (1.109, 0.0, 0.8149)
ob_camera.lock_rotations_4d = False
ob_camera.empty_display_type = 'ARROWS'
ob_camera.color = (0.0, 0.0, 0.0, 0.0)
ob_camera.display_type = 'WIRE'
ob_camera.lineart.crease_threshold = 0.0

# ---- collection membership
col_collection_1.objects.link(ob_cube_001)
col_collection_1.objects.link(ob_lamp)
col_collection_1.objects.link(ob_camera)

# ---- scene / render settings (as saved in the file)
scene.camera = ob_camera
scene.frame_start = 1; scene.frame_end = 250; scene.frame_set(1)
scene.render.engine = 'BLENDER_EEVEE_NEXT'
scene.render.resolution_percentage = 50
scene.render.dither_intensity = 0.0
scene.cycles.use_denoising = False
scene.cycles.samples = 128
scene.cycles.sampling_pattern = 'TABULATED_SOBOL'
scene.cycles.light_sampling_threshold = 0.0
scene.cycles.use_adaptive_sampling = False
scene.cycles.use_light_tree = False
scene.cycles.blur_glossy = 0.0
scene.cycles.sample_clamp_indirect = 0.0
scene.view_settings.view_transform = 'Standard'
bpy.context.view_layer.update()
